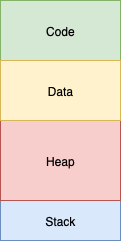

The diagram above was exported from draw.io. Its source (the exported page's mxGraphModel, read from the mxfile embedded in the PNG):
<mxGraphModel dx="692" dy="517" grid="1" gridSize="10" guides="1" tooltips="1" connect="1" arrows="1" fold="1" page="1" pageScale="1" pageWidth="850" pageHeight="1100" math="0" shadow="0">
  <root>
    <mxCell id="0" />
    <mxCell id="1" parent="0" />
    <mxCell id="-uuVHHgi-oLiJUS54Dbw-1" value="Code" style="rounded=0;whiteSpace=wrap;html=1;fillColor=#d5e8d4;strokeColor=#82b366;" parent="1" vertex="1">
      <mxGeometry x="150" y="120" width="120" height="60" as="geometry" />
    </mxCell>
    <mxCell id="-uuVHHgi-oLiJUS54Dbw-2" value="Stack" style="rounded=0;whiteSpace=wrap;html=1;fillColor=#dae8fc;strokeColor=#6c8ebf;" parent="1" vertex="1">
      <mxGeometry x="150" y="320" width="120" height="40" as="geometry" />
    </mxCell>
    <mxCell id="-uuVHHgi-oLiJUS54Dbw-3" value="Heap" style="rounded=0;whiteSpace=wrap;html=1;fillColor=#f8cecc;strokeColor=#b85450;" parent="1" vertex="1">
      <mxGeometry x="150" y="240" width="120" height="80" as="geometry" />
    </mxCell>
    <mxCell id="-uuVHHgi-oLiJUS54Dbw-4" value="Data" style="rounded=0;whiteSpace=wrap;html=1;fillColor=#fff2cc;strokeColor=#d6b656;" parent="1" vertex="1">
      <mxGeometry x="150" y="180" width="120" height="60" as="geometry" />
    </mxCell>
  </root>
</mxGraphModel>